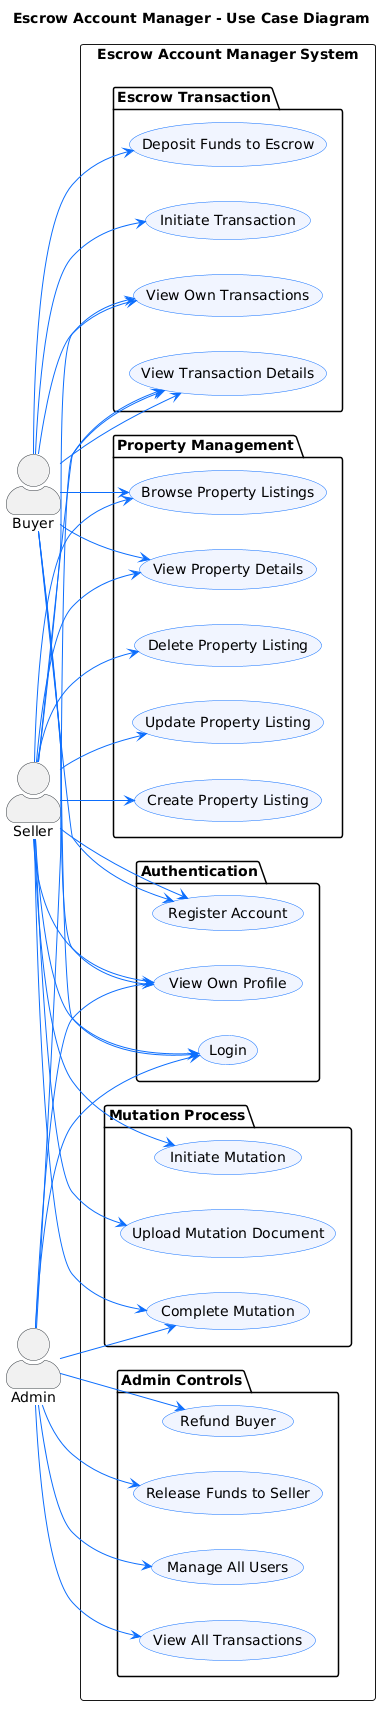

The diagram above was rendered by PlantUML. Its source (embedded in the PNG):
@startuml
title Escrow Account Manager - Use Case Diagram

skinparam actorStyle awesome
skinparam usecaseBackgroundColor #F0F4FF
skinparam usecaseBorderColor #0D6EFD
skinparam actorBorderColor #343A40
skinparam arrowColor #0D6EFD

left to right direction

actor "Buyer" as BUYER
actor "Seller" as SELLER
actor "Admin" as ADMIN

rectangle "Escrow Account Manager System" {

  package "Authentication" {
    usecase "Register Account" as UC_REG
    usecase "Login" as UC_LOGIN
    usecase "View Own Profile" as UC_PROFILE
  }

  package "Property Management" {
    usecase "Browse Property Listings" as UC_BROWSE
    usecase "View Property Details" as UC_VIEW_PROP
    usecase "Create Property Listing" as UC_CREATE_PROP
    usecase "Update Property Listing" as UC_UPDATE_PROP
    usecase "Delete Property Listing" as UC_DELETE_PROP
  }

  package "Escrow Transaction" {
    usecase "Initiate Transaction" as UC_INITIATE
    usecase "Deposit Funds to Escrow" as UC_DEPOSIT
    usecase "View Own Transactions" as UC_MY_TXN
    usecase "View Transaction Details" as UC_TXN_DETAIL
  }

  package "Mutation Process" {
    usecase "Initiate Mutation" as UC_INIT_MUT
    usecase "Upload Mutation Document" as UC_UPLOAD_DOC
    usecase "Complete Mutation" as UC_COMPLETE_MUT
  }

  package "Admin Controls" {
    usecase "Release Funds to Seller" as UC_RELEASE
    usecase "Refund Buyer" as UC_REFUND
    usecase "View All Transactions" as UC_ALL_TXN
    usecase "Manage All Users" as UC_MANAGE_USERS
  }
}

' Buyer use cases
BUYER --> UC_REG
BUYER --> UC_LOGIN
BUYER --> UC_PROFILE
BUYER --> UC_BROWSE
BUYER --> UC_VIEW_PROP
BUYER --> UC_INITIATE
BUYER --> UC_DEPOSIT
BUYER --> UC_MY_TXN
BUYER --> UC_TXN_DETAIL

' Seller use cases
SELLER --> UC_REG
SELLER --> UC_LOGIN
SELLER --> UC_PROFILE
SELLER --> UC_BROWSE
SELLER --> UC_VIEW_PROP
SELLER --> UC_CREATE_PROP
SELLER --> UC_UPDATE_PROP
SELLER --> UC_DELETE_PROP
SELLER --> UC_MY_TXN
SELLER --> UC_TXN_DETAIL
SELLER --> UC_INIT_MUT
SELLER --> UC_UPLOAD_DOC
SELLER --> UC_COMPLETE_MUT

' Admin use cases
ADMIN --> UC_LOGIN
ADMIN --> UC_PROFILE
ADMIN --> UC_ALL_TXN
ADMIN --> UC_TXN_DETAIL
ADMIN --> UC_RELEASE
ADMIN --> UC_REFUND
ADMIN --> UC_MANAGE_USERS
ADMIN --> UC_COMPLETE_MUT
@enduml